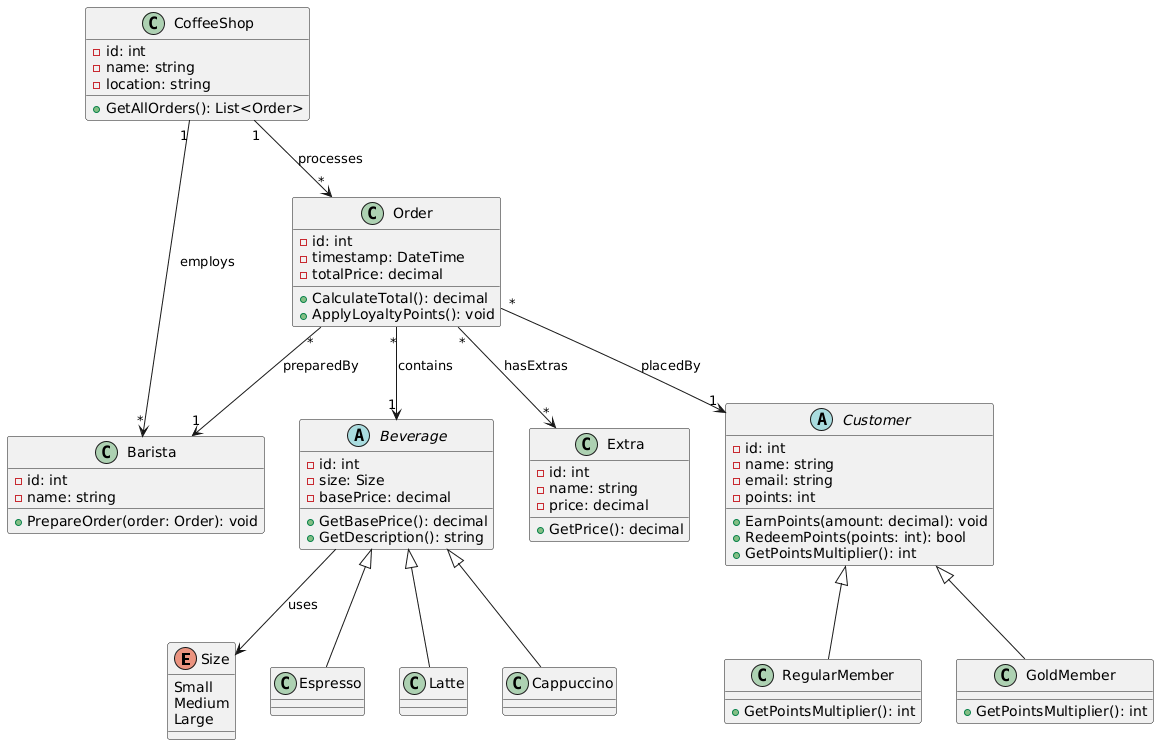

The diagram above was rendered by PlantUML. Its source (embedded in the PNG):
@startuml
enum Size {
  Small
  Medium
  Large
}
Beverage --> Size : uses

abstract class Beverage {
  - id: int
  - size: Size
  - basePrice: decimal
  + GetBasePrice(): decimal
  + GetDescription(): string
}

class Espresso {
}

class Latte {
}

class Cappuccino {
}

Beverage <|-- Espresso
Beverage <|-- Latte
Beverage <|-- Cappuccino

class Extra {
  - id: int
  - name: string
  - price: decimal
  + GetPrice(): decimal
}

abstract class Customer {
  - id: int
  - name: string
  - email: string
  - points: int
  + EarnPoints(amount: decimal): void
  + RedeemPoints(points: int): bool
  + GetPointsMultiplier(): int
}

class RegularMember {
  + GetPointsMultiplier(): int
}

class GoldMember {
  + GetPointsMultiplier(): int
}

Customer <|-- RegularMember
Customer <|-- GoldMember

class Barista {
  - id: int
  - name: string
  + PrepareOrder(order: Order): void
}

class CoffeeShop {
  - id: int
  - name: string
  - location: string
  + GetAllOrders(): List<Order>
}

class Order {
  - id: int
  - timestamp: DateTime
  - totalPrice: decimal
  + CalculateTotal(): decimal
  + ApplyLoyaltyPoints(): void
}

CoffeeShop "1" --> "*" Barista : employs
CoffeeShop "1" --> "*" Order : processes
Order "*" --> "1" Customer : placedBy
Order "*" --> "1" Barista : preparedBy
Order "*" --> "1" Beverage : contains
Order "*" --> "*" Extra : hasExtras
@enduml